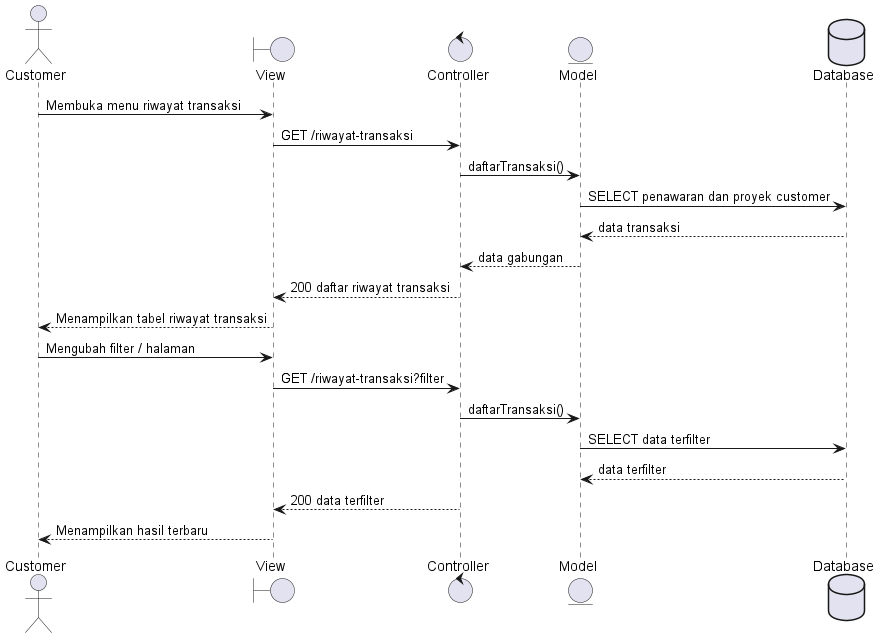

The diagram above was rendered by PlantUML. Its source (embedded in the PNG):
@startuml
actor Customer
boundary View
control Controller
entity Model
database Database
Customer -> View : Membuka menu riwayat transaksi
View -> Controller : GET /riwayat-transaksi
Controller -> Model : daftarTransaksi()
Model -> Database : SELECT penawaran dan proyek customer
Database --> Model : data transaksi
Model --> Controller : data gabungan
Controller --> View : 200 daftar riwayat transaksi
View --> Customer : Menampilkan tabel riwayat transaksi
Customer -> View : Mengubah filter / halaman
View -> Controller : GET /riwayat-transaksi?filter
Controller -> Model : daftarTransaksi()
Model -> Database : SELECT data terfilter
Database --> Model : data terfilter
Controller --> View : 200 data terfilter
View --> Customer : Menampilkan hasil terbaru
@enduml